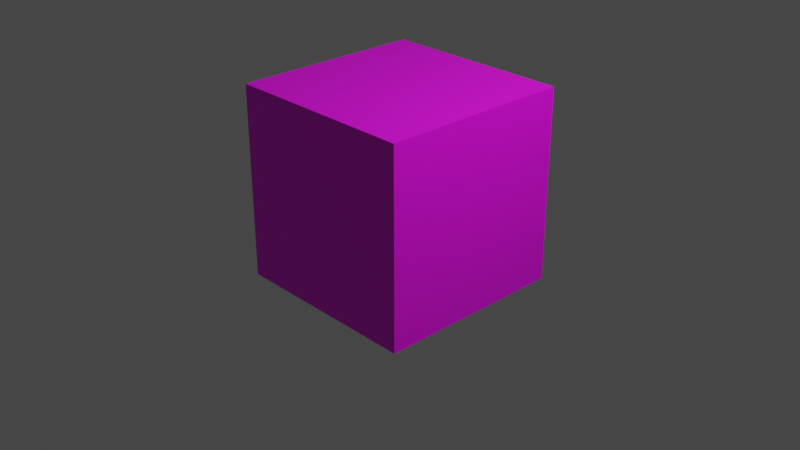 # Source: ObjectFirTreeTrunkPart.blend  (saved by Blender 3.4.6; exported with 4.5.12 LTS)
import bpy
from mathutils import Matrix  # noqa: F401  (used for matrix-valued properties, if any)

bpy.ops.wm.read_factory_settings(use_empty=True)
scene = bpy.context.scene
scene.name = 'Scene'

# ---- collections
col_collection = bpy.data.collections.new('Collection'); scene.collection.children.link(col_collection)

# ---- images (referenced by path relative to the original .blend; pixels are not part of the script)
import os
ASSET_DIR = os.environ.get("B2B_ASSET_DIR", "")  # directory of the original .blend (textures are referenced by path, not embedded)
HERE = os.path.dirname(os.path.abspath(__file__))  # packed textures are extracted next to this script under _unpacked/

def load_image(name, relpath, width, height, colorspace="sRGB"):
    """Load a texture the original file referenced (path relative to the .blend, or extracted next to this script)."""
    p = next((c for c in (os.path.join(HERE, relpath), os.path.join(ASSET_DIR, relpath)) if relpath and os.path.exists(c)), "")
    if p:
        img = bpy.data.images.load(p, check_existing=True)
        img.name = name
    else:  # same state as the original file: an image datablock whose file is absent (Cycles renders it pink)
        img = bpy.data.images.new(name, width, height)
        img.source = "FILE"
        img.filepath = "//" + (relpath or name)
    img.colorspace_settings.name = colorspace
    return img
img_objectfirtreetrunkpart_texture_png = load_image('ObjectFirTreeTrunkPart_Texture.png', 'ObjectFirTreeTrunkPart_Texture.png', 1024, 1024, 'sRGB')

# ---- materials (node trees are filled in below, after node groups)
mat_material = bpy.data.materials.new('Material')
mat_material.alpha_threshold = 0.0
mat_material.use_transparent_shadow = False
mat_material.roughness = 0.5
mat_material.line_color = (0.0, 0.0, 0.0, 1.0)

# ---- material node trees
mat_material.use_nodes = True; mat_material.node_tree.nodes.clear()
_N = mat_material.node_tree.nodes; _L = mat_material.node_tree.links
n0 = _N.new('ShaderNodeOutputMaterial'); n0.name = 'Material Output'; n0.location = (300, 300)
n1 = _N.new('ShaderNodeBsdfPrincipled'); n1.name = 'Principled BSDF'; n1.location = (10, 300)
n1.distribution = 'GGX'
n1.subsurface_method = 'RANDOM_WALK_SKIN'
n1.inputs[3].default_value = 1.45
n1.inputs[27].default_value = (0.0, 0.0, 0.0, 1.0)
n1.inputs[28].default_value = 1.0
n2 = _N.new('ShaderNodeTexImage'); n2.name = 'Image Texture'; n2.location = (-342, 188)
n2.image = img_objectfirtreetrunkpart_texture_png
_L.new(n1.outputs[0], n0.inputs[0])
_L.new(n2.outputs[0], n1.inputs[0])
n0.is_active_output = True

# ---- world
world_world = bpy.data.worlds.new('World'); scene.world = world_world
world_world.use_nodes = True; world_world.node_tree.nodes.clear()
_N = world_world.node_tree.nodes; _L = world_world.node_tree.links
n0 = _N.new('ShaderNodeOutputWorld'); n0.name = 'World Output'; n0.location = (300, 300)
n1 = _N.new('ShaderNodeBackground'); n1.name = 'Background'; n1.location = (10, 300)
n1.inputs[0].default_value = (0.05088, 0.05088, 0.05088, 1.0)
_L.new(n1.outputs[0], n0.inputs[0])
n0.is_active_output = True
world_world.color = (0.05088, 0.05088, 0.05088)
world_world.use_sun_shadow = False
world_world.sun_shadow_jitter_overblur = 0.0

# ---- cameras
cam_camera = bpy.data.cameras.new('Camera')
cam_camera.clip_end = 100.0
cam_camera.ortho_scale = 7.314

# ---- lights
light_light = bpy.data.lights.new('Light', 'POINT')
light_light.transmission_factor = 0.0
light_light.energy = 1000.0
light_light.shadow_soft_size = 0.1
light_light.shadow_maximum_resolution = 0.006
light_light.use_absolute_resolution = True

# ---- meshes
me_cube = bpy.data.meshes.new('Cube')
me_cube.from_pydata([(1.0, 1.0, 1.0), (1.0, 1.0, -1.0), (1.0, -1.0, 1.0), (1.0, -1.0, -1.0), (-1.0, 1.0, 1.0), (-1.0, 1.0, -1.0), (-1.0, -1.0, 1.0), (-1.0, -1.0, -1.0)], [], [(0, 4, 6, 2), (3, 2, 6, 7), (7, 6, 4, 5), (5, 1, 3, 7), (1, 0, 2, 3), (5, 4, 0, 1)])
_uv = me_cube.uv_layers.new(name='UVMap')
_uv.uv.foreach_set('vector', [0.625, 0.5, 0.875, 0.5, 0.875, 0.75, 0.625, 0.75, 0.375, 0.75, 0.625, 0.75, 0.625, 1.0, 0.375, 1.0, 0.375, 0.0, 0.625, 0.0, 0.625, 0.25, 0.375, 0.25, 0.125, 0.5, 0.375, 0.5, 0.375, 0.75, 0.125, 0.75, 0.375, 0.5, 0.625, 0.5, 0.625, 0.75, 0.375, 0.75, 0.375, 0.25, 0.625, 0.25, 0.625, 0.5, 0.375, 0.5])
me_cube.materials.append(mat_material)
me_cube.use_mirror_vertex_groups = False
me_cube.update()

# ---- objects
ob_cube = bpy.data.objects.new('Cube', me_cube)
ob_light = bpy.data.objects.new('Light', light_light)
ob_camera = bpy.data.objects.new('Camera', cam_camera)

# ---- transforms, parenting, visibility, modifiers, constraints
ob_cube.location = (0.0, 0.0, 0.3796)
ob_cube.scale = (1.043, 1.043, 1.043)
ob_cube.lock_rotations_4d = False
ob_cube.empty_display_type = 'ARROWS'
ob_cube.lineart.crease_threshold = 0.0
ob_light.location = (4.076, 1.005, 5.904)
ob_light.rotation_euler = (0.6503, 0.05522, 1.866)
ob_light.lock_rotations_4d = False
ob_light.empty_display_type = 'ARROWS'
ob_light.color = (0.0, 0.0, 0.0, 0.0)
ob_light.lineart.crease_threshold = 0.0
ob_camera.location = (7.359, -6.926, 4.958)
ob_camera.rotation_euler = (1.109, 0.0, 0.8149)
ob_camera.lock_rotations_4d = False
ob_camera.empty_display_type = 'ARROWS'
ob_camera.color = (0.0, 0.0, 0.0, 0.0)
ob_camera.display_type = 'WIRE'
ob_camera.lineart.crease_threshold = 0.0

# ---- collection membership
col_collection.objects.link(ob_cube)
col_collection.objects.link(ob_light)
col_collection.objects.link(ob_camera)

# ---- scene / render settings (as saved in the file)
scene.camera = ob_camera
scene.frame_start = 1; scene.frame_end = 250; scene.frame_set(1)
scene.render.engine = 'BLENDER_EEVEE_NEXT'
scene.cycles.sampling_pattern = 'TABULATED_SOBOL'
scene.cycles.use_light_tree = False
scene.view_settings.view_transform = 'Filmic'
bpy.context.view_layer.update()
